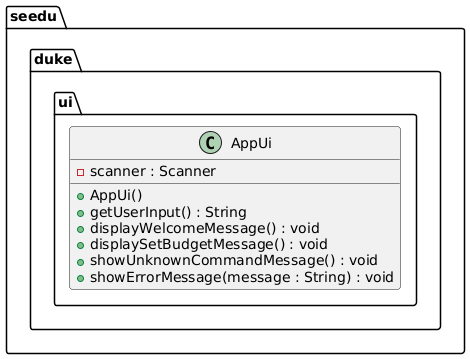

The diagram above was rendered by PlantUML. Its source (embedded in the PNG):
@startuml
package seedu.duke.ui {
    class AppUi {
        - scanner : Scanner

        + AppUi()
        + getUserInput() : String
        + displayWelcomeMessage() : void
        + displaySetBudgetMessage() : void
        + showUnknownCommandMessage() : void
        + showErrorMessage(message : String) : void
    }
}
@enduml